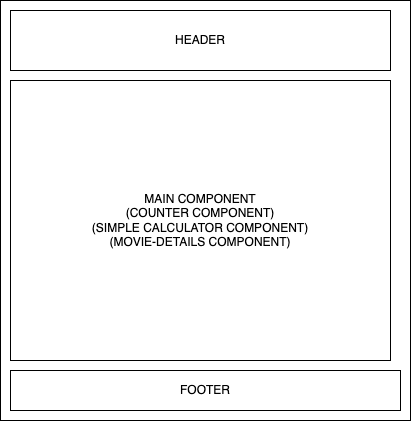

The diagram above was exported from draw.io. Its source (the exported page's mxGraphModel, read from the mxfile embedded in the PNG):
<mxGraphModel dx="826" dy="526" grid="1" gridSize="10" guides="1" tooltips="1" connect="1" arrows="1" fold="1" page="1" pageScale="1" pageWidth="827" pageHeight="1169" math="0" shadow="0">
  <root>
    <mxCell id="0" />
    <mxCell id="1" parent="0" />
    <mxCell id="2" value="" style="rounded=0;whiteSpace=wrap;html=1;" vertex="1" parent="1">
      <mxGeometry x="210" y="30" width="410" height="420" as="geometry" />
    </mxCell>
    <mxCell id="3" value="HEADER" style="rounded=0;whiteSpace=wrap;html=1;" vertex="1" parent="1">
      <mxGeometry x="220" y="40" width="380" height="60" as="geometry" />
    </mxCell>
    <mxCell id="4" value="FOOTER" style="rounded=0;whiteSpace=wrap;html=1;" vertex="1" parent="1">
      <mxGeometry x="220" y="400" width="390" height="40" as="geometry" />
    </mxCell>
    <mxCell id="6" value="MAIN COMPONENT&lt;br&gt;(COUNTER COMPONENT)&lt;br&gt;(SIMPLE CALCULATOR COMPONENT)&lt;br&gt;(MOVIE-DETAILS COMPONENT)" style="rounded=0;whiteSpace=wrap;html=1;" vertex="1" parent="1">
      <mxGeometry x="220" y="110" width="380" height="280" as="geometry" />
    </mxCell>
  </root>
</mxGraphModel>